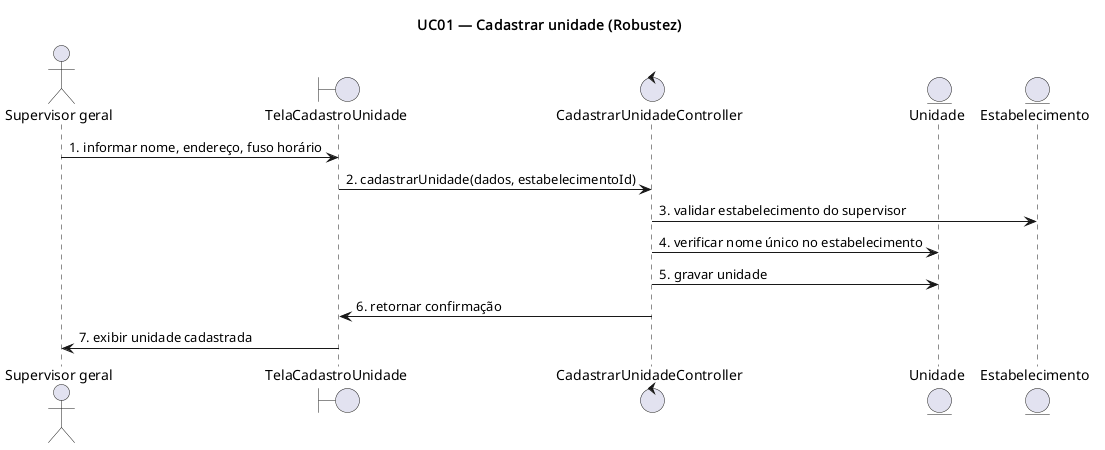

The diagram above was rendered by PlantUML. Its source (embedded in the PNG):
@startuml UC01-robustez
title UC01 — Cadastrar unidade (Robustez)

actor "Supervisor geral" as SupervisorGeral
boundary TelaCadastroUnidade
control CadastrarUnidadeController
entity Unidade
entity Estabelecimento

SupervisorGeral -> TelaCadastroUnidade : 1. informar nome, endereço, fuso horário
TelaCadastroUnidade -> CadastrarUnidadeController : 2. cadastrarUnidade(dados, estabelecimentoId)
CadastrarUnidadeController -> Estabelecimento : 3. validar estabelecimento do supervisor
CadastrarUnidadeController -> Unidade : 4. verificar nome único no estabelecimento
CadastrarUnidadeController -> Unidade : 5. gravar unidade
CadastrarUnidadeController -> TelaCadastroUnidade : 6. retornar confirmação
TelaCadastroUnidade -> SupervisorGeral : 7. exibir unidade cadastrada

@enduml